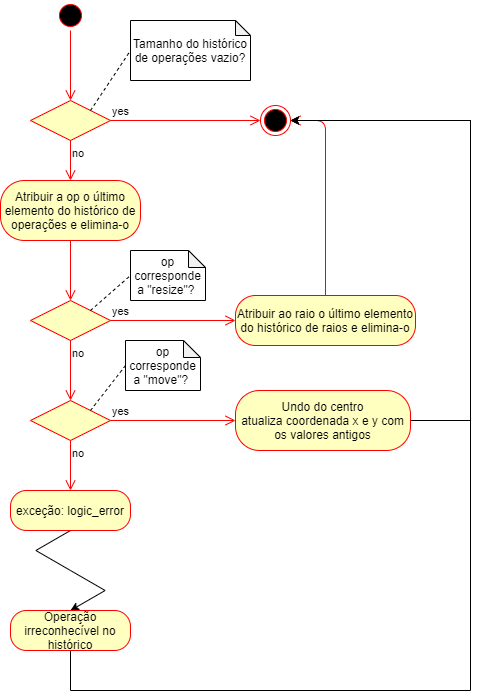

The diagram above was exported from draw.io. Its source (the exported page's mxGraphModel, read from the mxfile embedded in the PNG):
<mxGraphModel dx="1022" dy="469" grid="1" gridSize="10" guides="1" tooltips="1" connect="1" arrows="1" fold="1" page="1" pageScale="1" pageWidth="827" pageHeight="1169" math="0" shadow="0">
  <root>
    <mxCell id="0" />
    <mxCell id="1" parent="0" />
    <mxCell id="tS1eQCmvprYxcp2HzSpi-1" value="" style="ellipse;html=1;shape=startState;fillColor=#000000;strokeColor=#ff0000;" vertex="1" parent="1">
      <mxGeometry x="345" y="90" width="30" height="30" as="geometry" />
    </mxCell>
    <mxCell id="tS1eQCmvprYxcp2HzSpi-2" value="" style="edgeStyle=orthogonalEdgeStyle;html=1;verticalAlign=bottom;endArrow=open;endSize=8;strokeColor=#ff0000;entryX=0.5;entryY=0;entryDx=0;entryDy=0;" edge="1" source="tS1eQCmvprYxcp2HzSpi-1" parent="1" target="tS1eQCmvprYxcp2HzSpi-6">
      <mxGeometry relative="1" as="geometry">
        <mxPoint x="360" y="180" as="targetPoint" />
      </mxGeometry>
    </mxCell>
    <mxCell id="tS1eQCmvprYxcp2HzSpi-6" value="" style="rhombus;whiteSpace=wrap;html=1;fillColor=#ffffc0;strokeColor=#ff0000;" vertex="1" parent="1">
      <mxGeometry x="320" y="190" width="80" height="40" as="geometry" />
    </mxCell>
    <mxCell id="tS1eQCmvprYxcp2HzSpi-7" value="yes" style="edgeStyle=orthogonalEdgeStyle;html=1;align=left;verticalAlign=bottom;endArrow=open;endSize=8;strokeColor=#ff0000;entryX=0;entryY=0.5;entryDx=0;entryDy=0;" edge="1" source="tS1eQCmvprYxcp2HzSpi-6" parent="1" target="tS1eQCmvprYxcp2HzSpi-15">
      <mxGeometry x="-1" relative="1" as="geometry">
        <mxPoint x="510" y="210" as="targetPoint" />
      </mxGeometry>
    </mxCell>
    <mxCell id="tS1eQCmvprYxcp2HzSpi-8" value="no" style="edgeStyle=orthogonalEdgeStyle;html=1;align=left;verticalAlign=top;endArrow=open;endSize=8;strokeColor=#ff0000;entryX=0.5;entryY=0;entryDx=0;entryDy=0;" edge="1" source="tS1eQCmvprYxcp2HzSpi-6" parent="1" target="tS1eQCmvprYxcp2HzSpi-16">
      <mxGeometry x="-1" relative="1" as="geometry">
        <mxPoint x="360" y="290" as="targetPoint" />
      </mxGeometry>
    </mxCell>
    <mxCell id="tS1eQCmvprYxcp2HzSpi-11" value="" style="endArrow=none;dashed=1;html=1;exitX=1;exitY=0;exitDx=0;exitDy=0;entryX=0;entryY=0.5;entryDx=0;entryDy=0;entryPerimeter=0;" edge="1" parent="1" source="tS1eQCmvprYxcp2HzSpi-6" target="tS1eQCmvprYxcp2HzSpi-12">
      <mxGeometry width="50" height="50" relative="1" as="geometry">
        <mxPoint x="390" y="180" as="sourcePoint" />
        <mxPoint x="440" y="130" as="targetPoint" />
      </mxGeometry>
    </mxCell>
    <mxCell id="tS1eQCmvprYxcp2HzSpi-12" value="Tamanho do histórico de operações vazio?" style="shape=note;whiteSpace=wrap;html=1;backgroundOutline=1;darkOpacity=0.05;size=15;" vertex="1" parent="1">
      <mxGeometry x="420" y="110" width="120" height="60" as="geometry" />
    </mxCell>
    <mxCell id="tS1eQCmvprYxcp2HzSpi-15" value="" style="ellipse;html=1;shape=endState;fillColor=#000000;strokeColor=#ff0000;" vertex="1" parent="1">
      <mxGeometry x="550" y="195" width="30" height="30" as="geometry" />
    </mxCell>
    <mxCell id="tS1eQCmvprYxcp2HzSpi-16" value="Atribuir a op o último elemento do histórico de operações e elimina-o" style="rounded=1;whiteSpace=wrap;html=1;arcSize=40;fontColor=#000000;fillColor=#ffffc0;strokeColor=#ff0000;" vertex="1" parent="1">
      <mxGeometry x="290" y="270" width="140" height="60" as="geometry" />
    </mxCell>
    <mxCell id="tS1eQCmvprYxcp2HzSpi-17" value="" style="edgeStyle=orthogonalEdgeStyle;html=1;verticalAlign=bottom;endArrow=open;endSize=8;strokeColor=#ff0000;" edge="1" source="tS1eQCmvprYxcp2HzSpi-16" parent="1">
      <mxGeometry relative="1" as="geometry">
        <mxPoint x="360" y="390" as="targetPoint" />
      </mxGeometry>
    </mxCell>
    <mxCell id="tS1eQCmvprYxcp2HzSpi-18" value="" style="rhombus;whiteSpace=wrap;html=1;fillColor=#ffffc0;strokeColor=#ff0000;" vertex="1" parent="1">
      <mxGeometry x="320" y="390" width="80" height="40" as="geometry" />
    </mxCell>
    <mxCell id="tS1eQCmvprYxcp2HzSpi-19" value="yes" style="edgeStyle=orthogonalEdgeStyle;html=1;align=left;verticalAlign=bottom;endArrow=open;endSize=8;strokeColor=#ff0000;" edge="1" source="tS1eQCmvprYxcp2HzSpi-18" parent="1" target="tS1eQCmvprYxcp2HzSpi-26">
      <mxGeometry x="-1" relative="1" as="geometry">
        <mxPoint x="500" y="410" as="targetPoint" />
      </mxGeometry>
    </mxCell>
    <mxCell id="tS1eQCmvprYxcp2HzSpi-20" value="no" style="edgeStyle=orthogonalEdgeStyle;html=1;align=left;verticalAlign=top;endArrow=open;endSize=8;strokeColor=#ff0000;" edge="1" source="tS1eQCmvprYxcp2HzSpi-18" parent="1">
      <mxGeometry x="-1" relative="1" as="geometry">
        <mxPoint x="360" y="490" as="targetPoint" />
      </mxGeometry>
    </mxCell>
    <mxCell id="tS1eQCmvprYxcp2HzSpi-21" value="" style="endArrow=none;dashed=1;html=1;exitX=1;exitY=0;exitDx=0;exitDy=0;entryX=0;entryY=0.5;entryDx=0;entryDy=0;entryPerimeter=0;" edge="1" parent="1" source="tS1eQCmvprYxcp2HzSpi-18" target="tS1eQCmvprYxcp2HzSpi-22">
      <mxGeometry width="50" height="50" relative="1" as="geometry">
        <mxPoint x="390" y="400" as="sourcePoint" />
        <mxPoint x="450" y="360" as="targetPoint" />
      </mxGeometry>
    </mxCell>
    <mxCell id="tS1eQCmvprYxcp2HzSpi-22" value="op corresponde a &quot;resize&quot;?&amp;nbsp;" style="shape=note;whiteSpace=wrap;html=1;backgroundOutline=1;darkOpacity=0.05;size=17;" vertex="1" parent="1">
      <mxGeometry x="420" y="340" width="75" height="50" as="geometry" />
    </mxCell>
    <mxCell id="tS1eQCmvprYxcp2HzSpi-26" value="Atribuir ao raio o último elemento do histórico de raios e elimina-o" style="rounded=1;whiteSpace=wrap;html=1;arcSize=40;fontColor=#000000;fillColor=#ffffc0;strokeColor=#ff0000;" vertex="1" parent="1">
      <mxGeometry x="525" y="385" width="180" height="50" as="geometry" />
    </mxCell>
    <mxCell id="tS1eQCmvprYxcp2HzSpi-27" value="" style="edgeStyle=orthogonalEdgeStyle;html=1;verticalAlign=bottom;endArrow=open;endSize=8;strokeColor=#ff0000;entryX=1;entryY=0.5;entryDx=0;entryDy=0;" edge="1" source="tS1eQCmvprYxcp2HzSpi-26" parent="1" target="tS1eQCmvprYxcp2HzSpi-15">
      <mxGeometry relative="1" as="geometry">
        <mxPoint x="615" y="480" as="targetPoint" />
        <Array as="points">
          <mxPoint x="615" y="210" />
        </Array>
      </mxGeometry>
    </mxCell>
    <mxCell id="tS1eQCmvprYxcp2HzSpi-28" value="" style="rhombus;whiteSpace=wrap;html=1;fillColor=#ffffc0;strokeColor=#ff0000;" vertex="1" parent="1">
      <mxGeometry x="320" y="490" width="80" height="40" as="geometry" />
    </mxCell>
    <mxCell id="tS1eQCmvprYxcp2HzSpi-29" value="yes" style="edgeStyle=orthogonalEdgeStyle;html=1;align=left;verticalAlign=bottom;endArrow=open;endSize=8;strokeColor=#ff0000;entryX=0;entryY=0.5;entryDx=0;entryDy=0;" edge="1" source="tS1eQCmvprYxcp2HzSpi-28" parent="1" target="tS1eQCmvprYxcp2HzSpi-57">
      <mxGeometry x="-1" relative="1" as="geometry">
        <mxPoint x="500" y="510" as="targetPoint" />
      </mxGeometry>
    </mxCell>
    <mxCell id="tS1eQCmvprYxcp2HzSpi-30" value="no" style="edgeStyle=orthogonalEdgeStyle;html=1;align=left;verticalAlign=top;endArrow=open;endSize=8;strokeColor=#ff0000;entryX=0.5;entryY=0;entryDx=0;entryDy=0;" edge="1" source="tS1eQCmvprYxcp2HzSpi-28" parent="1" target="tS1eQCmvprYxcp2HzSpi-33">
      <mxGeometry x="-1" relative="1" as="geometry">
        <mxPoint x="360" y="590" as="targetPoint" />
      </mxGeometry>
    </mxCell>
    <mxCell id="tS1eQCmvprYxcp2HzSpi-31" value="op corresponde a &quot;move&quot;?&amp;nbsp;" style="shape=note;whiteSpace=wrap;html=1;backgroundOutline=1;darkOpacity=0.05;size=17;" vertex="1" parent="1">
      <mxGeometry x="415" y="430" width="75" height="50" as="geometry" />
    </mxCell>
    <mxCell id="tS1eQCmvprYxcp2HzSpi-32" value="" style="endArrow=none;dashed=1;html=1;exitX=1;exitY=0;exitDx=0;exitDy=0;entryX=0;entryY=0.5;entryDx=0;entryDy=0;entryPerimeter=0;" edge="1" parent="1" source="tS1eQCmvprYxcp2HzSpi-28" target="tS1eQCmvprYxcp2HzSpi-31">
      <mxGeometry width="50" height="50" relative="1" as="geometry">
        <mxPoint x="380" y="510" as="sourcePoint" />
        <mxPoint x="430" y="460" as="targetPoint" />
      </mxGeometry>
    </mxCell>
    <mxCell id="tS1eQCmvprYxcp2HzSpi-53" style="edgeStyle=isometricEdgeStyle;rounded=0;orthogonalLoop=1;jettySize=auto;html=1;exitX=0.5;exitY=1;exitDx=0;exitDy=0;entryX=0.5;entryY=0;entryDx=0;entryDy=0;" edge="1" parent="1" source="tS1eQCmvprYxcp2HzSpi-33" target="tS1eQCmvprYxcp2HzSpi-39">
      <mxGeometry relative="1" as="geometry" />
    </mxCell>
    <mxCell id="tS1eQCmvprYxcp2HzSpi-33" value="exceção: logic_error" style="rounded=1;whiteSpace=wrap;html=1;arcSize=40;fontColor=#000000;fillColor=#ffffc0;strokeColor=#ff0000;" vertex="1" parent="1">
      <mxGeometry x="300" y="580" width="120" height="40" as="geometry" />
    </mxCell>
    <mxCell id="tS1eQCmvprYxcp2HzSpi-56" style="edgeStyle=orthogonalEdgeStyle;rounded=0;orthogonalLoop=1;jettySize=auto;html=1;exitX=0.5;exitY=1;exitDx=0;exitDy=0;entryX=1;entryY=0.5;entryDx=0;entryDy=0;" edge="1" parent="1" source="tS1eQCmvprYxcp2HzSpi-39" target="tS1eQCmvprYxcp2HzSpi-15">
      <mxGeometry relative="1" as="geometry">
        <Array as="points">
          <mxPoint x="360" y="780" />
          <mxPoint x="760" y="780" />
          <mxPoint x="760" y="210" />
        </Array>
      </mxGeometry>
    </mxCell>
    <mxCell id="tS1eQCmvprYxcp2HzSpi-39" value="Operação irreconhecível no histórico" style="rounded=1;whiteSpace=wrap;html=1;arcSize=40;fontColor=#000000;fillColor=#ffffc0;strokeColor=#ff0000;" vertex="1" parent="1">
      <mxGeometry x="300" y="700" width="120" height="40" as="geometry" />
    </mxCell>
    <mxCell id="tS1eQCmvprYxcp2HzSpi-59" style="edgeStyle=orthogonalEdgeStyle;rounded=0;orthogonalLoop=1;jettySize=auto;html=1;exitX=1;exitY=0.5;exitDx=0;exitDy=0;entryX=1;entryY=0.5;entryDx=0;entryDy=0;" edge="1" parent="1" source="tS1eQCmvprYxcp2HzSpi-57" target="tS1eQCmvprYxcp2HzSpi-15">
      <mxGeometry relative="1" as="geometry">
        <Array as="points">
          <mxPoint x="760" y="510" />
          <mxPoint x="760" y="210" />
        </Array>
      </mxGeometry>
    </mxCell>
    <mxCell id="tS1eQCmvprYxcp2HzSpi-57" value="Undo do centro&lt;br&gt;atualiza coordenada x e y com os valores antigos" style="rounded=1;whiteSpace=wrap;html=1;arcSize=40;fontColor=#000000;fillColor=#ffffc0;strokeColor=#ff0000;" vertex="1" parent="1">
      <mxGeometry x="525" y="480" width="175" height="60" as="geometry" />
    </mxCell>
  </root>
</mxGraphModel>